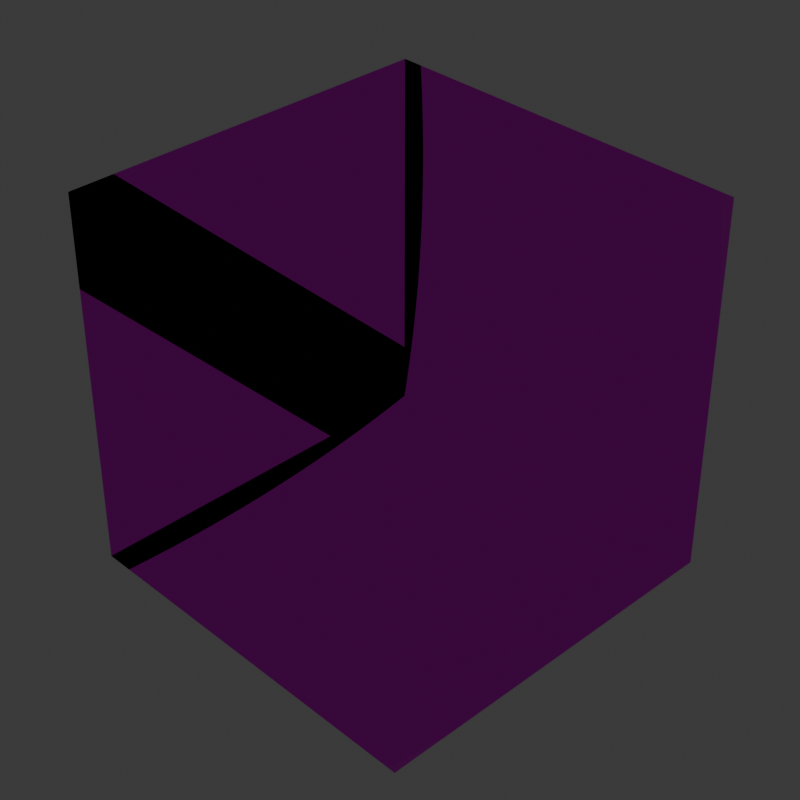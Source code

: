 # Source: normal_mapping.blend  (saved by Blender 5.0.119; exported with 4.5.12 LTS)
import bpy
from mathutils import Matrix  # noqa: F401  (used for matrix-valued properties, if any)

bpy.ops.wm.read_factory_settings(use_empty=True)
scene = bpy.context.scene
scene.name = 'Scene'

# ---- collections
col_collection = bpy.data.collections.new('Collection'); scene.collection.children.link(col_collection)

# ---- images (referenced by path relative to the original .blend; pixels are not part of the script)
import os
ASSET_DIR = os.environ.get("B2B_ASSET_DIR", "")  # directory of the original .blend (textures are referenced by path, not embedded)
HERE = os.path.dirname(os.path.abspath(__file__))  # packed textures are extracted next to this script under _unpacked/

def load_image(name, relpath, width, height, colorspace="sRGB"):
    """Load a texture the original file referenced (path relative to the .blend, or extracted next to this script)."""
    p = next((c for c in (os.path.join(HERE, relpath), os.path.join(ASSET_DIR, relpath)) if relpath and os.path.exists(c)), "")
    if p:
        img = bpy.data.images.load(p, check_existing=True)
        img.name = name
    else:  # same state as the original file: an image datablock whose file is absent (Cycles renders it pink)
        img = bpy.data.images.new(name, width, height)
        img.source = "FILE"
        img.filepath = "//" + (relpath or name)
    img.colorspace_settings.name = colorspace
    return img
img_wood_floor_diff_1k_jpg = load_image('wood_floor_diff_1k.jpg', 'wood_floor_diff_1k.jpg', 1024, 1024, 'sRGB')
img_red_brick_arm_1k_jpg = load_image('red_brick_arm_1k.jpg', 'red_brick_arm_1k.jpg', 1024, 1024, 'sRGB')
img_wood_floor_nor_gl_1k_png = load_image('wood_floor_nor_gl_1k.png', 'wood_floor_nor_gl_1k.png', 1024, 1024, 'Non-Color')
img_red_brick_diff_1k_jpg = load_image('red_brick_diff_1k.jpg', 'red_brick_diff_1k.jpg', 1024, 1024, 'sRGB')
img_red_brick_nor_gl_1k_png = load_image('red_brick_nor_gl_1k.png', 'red_brick_nor_gl_1k.png', 1024, 1024, 'Non-Color')

# ---- materials (node trees are filled in below, after node groups)
mat_floor = bpy.data.materials.new('Floor')
mat_bricks = bpy.data.materials.new('Bricks')

# ---- material node trees
mat_floor.use_nodes = True; mat_floor.node_tree.nodes.clear()
_N = mat_floor.node_tree.nodes; _L = mat_floor.node_tree.links
n0 = _N.new('ShaderNodeBsdfPrincipled'); n0.name = 'Principled BSDF'; n0.location = (-200, 100)
n1 = _N.new('ShaderNodeOutputMaterial'); n1.name = 'Material Output'; n1.location = (200, 100)
n2 = _N.new('ShaderNodeTexImage'); n2.name = 'Image Texture'; n2.location = (-952, 486)
n2.image = img_wood_floor_diff_1k_jpg
n3 = _N.new('ShaderNodeTexImage'); n3.name = 'Image Texture.001'; n3.location = (-976, 138)
n3.image = img_red_brick_arm_1k_jpg
n4 = _N.new('ShaderNodeSeparateXYZ'); n4.name = 'Separate XYZ'; n4.location = (-616, 99)
n5 = _N.new('ShaderNodeTexImage'); n5.name = 'Image Texture.002'; n5.location = (-973, -154)
n5.image = img_wood_floor_nor_gl_1k_png
n6 = _N.new('ShaderNodeNormalMap'); n6.name = 'Normal Map'; n6.location = (-507, -105)
n6.inputs[0].default_value = 8.0
_L.new(n2.outputs[0], n0.inputs[0])
_L.new(n3.outputs[0], n4.inputs[0])
_L.new(n4.outputs[1], n0.inputs[2])
_L.new(n4.outputs[2], n0.inputs[1])
_L.new(n0.outputs[0], n1.inputs[0])
_L.new(n6.outputs[0], n0.inputs[5])
_L.new(n5.outputs[0], n6.inputs[1])
n1.is_active_output = True
mat_bricks.use_nodes = True; mat_bricks.node_tree.nodes.clear()
_N = mat_bricks.node_tree.nodes; _L = mat_bricks.node_tree.links
n0 = _N.new('ShaderNodeBsdfPrincipled'); n0.name = 'Principled BSDF.001'; n0.location = (229, 708)
n1 = _N.new('ShaderNodeOutputMaterial'); n1.name = 'Material Output.001'; n1.location = (629, 708)
n2 = _N.new('ShaderNodeTexImage'); n2.name = 'Image Texture'; n2.location = (-523, 1094)
n2.image = img_red_brick_diff_1k_jpg
n3 = _N.new('ShaderNodeTexImage'); n3.name = 'Image Texture.001'; n3.location = (-547, 747)
n3.image = img_red_brick_arm_1k_jpg
n4 = _N.new('ShaderNodeSeparateXYZ'); n4.name = 'Separate XYZ'; n4.location = (-187, 708)
n5 = _N.new('ShaderNodeTexImage'); n5.name = 'Image Texture.002'; n5.location = (-544, 455)
n5.image = img_red_brick_nor_gl_1k_png
n6 = _N.new('ShaderNodeNormalMap'); n6.name = 'Normal Map'; n6.location = (-78, 503)
_L.new(n2.outputs[0], n0.inputs[0])
_L.new(n3.outputs[0], n4.inputs[0])
_L.new(n4.outputs[1], n0.inputs[2])
_L.new(n4.outputs[2], n0.inputs[1])
_L.new(n0.outputs[0], n1.inputs[0])
_L.new(n6.outputs[0], n0.inputs[5])
_L.new(n5.outputs[0], n6.inputs[1])
n1.is_active_output = True

# ---- world
world_world = bpy.data.worlds.new('World'); scene.world = world_world
world_world.use_nodes = True; world_world.node_tree.nodes.clear()
_N = world_world.node_tree.nodes; _L = world_world.node_tree.links
n0 = _N.new('ShaderNodeOutputWorld'); n0.name = 'World Output'; n0.location = (200, 100)
n1 = _N.new('ShaderNodeBackground'); n1.name = 'Background'; n1.location = (-200, 100)
n1.inputs[0].default_value = (0.05088, 0.05088, 0.05088, 1.0)
_L.new(n1.outputs[0], n0.inputs[0])
n0.is_active_output = True
world_world.color = (0.05088, 0.05088, 0.05088)
world_world.sun_shadow_jitter_overblur = 0.0

# ---- cameras
cam_camera_001 = bpy.data.cameras.new('Camera.001')
cam_camera_001.lens = 80.0
cam_camera_001.ortho_scale = 4.0

# ---- lights
light_trilamp_fill = bpy.data.lights.new('TriLamp-Fill', 'POINT')
light_trilamp_fill.energy = 50.0

# ---- meshes
me_cube_001 = bpy.data.meshes.new('Cube.001')
me_cube_001.from_pydata([(-1.0, -1.0, 0.0), (-1.0, 1.0, 0.0), (1.0, -1.0, 0.0), (1.0, 1.0, 0.0)], [], [(1, 0, 2, 3)])
_uv = me_cube_001.uv_layers.new(name='UVMap')
_uv.uv.foreach_set('vector', [0.9999, 0.9999, 0.0001, 0.9999, 9.997e-05, 0.0001001, 0.9999, 0.0001])
me_cube_001.materials.append(mat_floor)
me_cube_001.update()
me_cube_002 = bpy.data.meshes.new('Cube.002')
me_cube_002.from_pydata([(-1.0, 1.0, 0.0), (-1.0, 1.0, 2.0), (1.0, 1.0, 0.0), (1.0, 1.0, 2.0)], [], [(0, 2, 3, 1)])
_uv = me_cube_002.uv_layers.new(name='UVMap')
_uv.uv.foreach_set('vector', [0.0001, 0.0001002, 0.9999, 0.0001, 0.9999, 0.9999, 0.0001001, 0.9999])
me_cube_002.materials.append(mat_bricks)
me_cube_002.update()
me_cube_003 = bpy.data.meshes.new('Cube.003')
me_cube_003.from_pydata([(-1.0, -1.0, 0.0), (-1.0, -1.0, 2.0), (-1.0, 1.0, 0.0), (-1.0, 1.0, 2.0)], [], [(0, 2, 3, 1)])
_uv = me_cube_003.uv_layers.new(name='UVMap')
_uv.uv.foreach_set('vector', [0.0001, 0.0001002, 0.9999, 0.0001, 0.9999, 0.9999, 0.0001001, 0.9999])
me_cube_003.materials.append(mat_bricks)
me_cube_003.update()

# ---- objects
ob_cube = bpy.data.objects.new('Cube', me_cube_001)
ob_cube_001 = bpy.data.objects.new('Cube.001', me_cube_002)
ob_cube_002 = bpy.data.objects.new('Cube.002', me_cube_003)
ob_camera = bpy.data.objects.new('Camera', cam_camera_001)
ob_trilamp_fill = bpy.data.objects.new('TriLamp-Fill', light_trilamp_fill)

# ---- transforms, parenting, visibility, modifiers, constraints
ob_cube.location = (0.0, 0.0, 0.0)
ob_cube_001.location = (0.0, 0.0, 0.0)
ob_cube_002.location = (0.0, 0.0, 0.0)
ob_camera.location = (4.829, -4.671, 5.552)
ob_camera.rotation_euler = (0.9694, -4.45e-06, 0.8022)
ob_trilamp_fill.location = (0.0, 0.0, 0.5352)
ob_trilamp_fill.scale = (0.1315, 0.1315, 0.1315)
_c = ob_trilamp_fill.constraints.new('TRACK_TO'); _c.name = 'Track To'
_c.target = ob_cube

# ---- collection membership
col_collection.objects.link(ob_cube)
col_collection.objects.link(ob_cube_001)
col_collection.objects.link(ob_cube_002)
col_collection.objects.link(ob_camera)
col_collection.objects.link(ob_trilamp_fill)

# ---- scene / render settings (as saved in the file)
scene.camera = ob_camera
scene.frame_start = 1; scene.frame_end = 250; scene.frame_set(1)
scene.render.engine = 'BLENDER_EEVEE_NEXT'
scene.render.resolution_x = 1024
scene.render.resolution_y = 1024
scene.render.bake_bias = 0.0
scene.render.bake_samples = 0
scene.cycles.sampling_pattern = 'TABULATED_SOBOL'
scene.eevee.use_volume_custom_range = False
bpy.context.view_layer.update()

